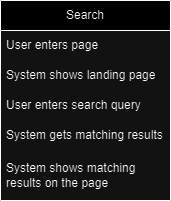

The diagram above was exported from draw.io. Its source (the exported page's mxGraphModel, read from the mxfile embedded in the PNG):
<mxGraphModel dx="1034" dy="424" grid="1" gridSize="10" guides="1" tooltips="1" connect="1" arrows="1" fold="1" page="1" pageScale="1" pageWidth="827" pageHeight="1169" math="0" shadow="0">
  <root>
    <mxCell id="0" />
    <mxCell id="1" parent="0" />
    <mxCell id="UIeuKmINf7EboxAzD1oz-7" value="Search" style="swimlane;fontStyle=0;childLayout=stackLayout;horizontal=1;startSize=30;horizontalStack=0;resizeParent=1;resizeParentMax=0;resizeLast=0;collapsible=1;marginBottom=0;whiteSpace=wrap;html=1;" vertex="1" parent="1">
      <mxGeometry x="330" y="20" width="170" height="200" as="geometry" />
    </mxCell>
    <mxCell id="UIeuKmINf7EboxAzD1oz-8" value="User enters page" style="text;strokeColor=none;fillColor=none;align=left;verticalAlign=middle;spacingLeft=4;spacingRight=4;overflow=hidden;points=[[0,0.5],[1,0.5]];portConstraint=eastwest;rotatable=0;whiteSpace=wrap;html=1;" vertex="1" parent="UIeuKmINf7EboxAzD1oz-7">
      <mxGeometry y="30" width="170" height="30" as="geometry" />
    </mxCell>
    <mxCell id="UIeuKmINf7EboxAzD1oz-9" value="System shows landing page" style="text;strokeColor=none;fillColor=none;align=left;verticalAlign=middle;spacingLeft=4;spacingRight=4;overflow=hidden;points=[[0,0.5],[1,0.5]];portConstraint=eastwest;rotatable=0;whiteSpace=wrap;html=1;" vertex="1" parent="UIeuKmINf7EboxAzD1oz-7">
      <mxGeometry y="60" width="170" height="30" as="geometry" />
    </mxCell>
    <mxCell id="UIeuKmINf7EboxAzD1oz-10" value="User enters search query" style="text;strokeColor=none;fillColor=none;align=left;verticalAlign=middle;spacingLeft=4;spacingRight=4;overflow=hidden;points=[[0,0.5],[1,0.5]];portConstraint=eastwest;rotatable=0;whiteSpace=wrap;html=1;" vertex="1" parent="UIeuKmINf7EboxAzD1oz-7">
      <mxGeometry y="90" width="170" height="30" as="geometry" />
    </mxCell>
    <mxCell id="UIeuKmINf7EboxAzD1oz-12" value="System gets matching results" style="text;strokeColor=none;fillColor=none;align=left;verticalAlign=middle;spacingLeft=4;spacingRight=4;overflow=hidden;points=[[0,0.5],[1,0.5]];portConstraint=eastwest;rotatable=0;whiteSpace=wrap;html=1;" vertex="1" parent="UIeuKmINf7EboxAzD1oz-7">
      <mxGeometry y="120" width="170" height="30" as="geometry" />
    </mxCell>
    <mxCell id="UIeuKmINf7EboxAzD1oz-13" value="System shows matching results on the page" style="text;strokeColor=none;fillColor=none;align=left;verticalAlign=middle;spacingLeft=4;spacingRight=4;overflow=hidden;points=[[0,0.5],[1,0.5]];portConstraint=eastwest;rotatable=0;whiteSpace=wrap;html=1;" vertex="1" parent="UIeuKmINf7EboxAzD1oz-7">
      <mxGeometry y="150" width="170" height="50" as="geometry" />
    </mxCell>
  </root>
</mxGraphModel>